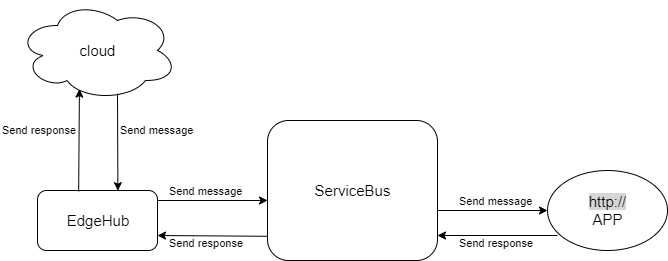

The diagram above was exported from draw.io. Its source (the exported page's mxGraphModel, read from the mxfile embedded in the PNG):
<mxGraphModel dx="1024" dy="386" grid="1" gridSize="10" guides="1" tooltips="1" connect="1" arrows="1" fold="1" page="1" pageScale="1" pageWidth="850" pageHeight="1100" math="0" shadow="0">
  <root>
    <mxCell id="0" />
    <mxCell id="1" parent="0" />
    <mxCell id="oWQ5zK8iGXRfbL6pWCld-3" value="&lt;font style=&quot;font-size: 15px&quot;&gt;cloud&lt;/font&gt;" style="ellipse;shape=cloud;whiteSpace=wrap;html=1;" parent="1" vertex="1">
      <mxGeometry x="80" y="650" width="160" height="100" as="geometry" />
    </mxCell>
    <mxCell id="oWQ5zK8iGXRfbL6pWCld-4" value="&lt;font style=&quot;font-size: 15px&quot;&gt;EdgeHub&lt;/font&gt;" style="rounded=1;whiteSpace=wrap;html=1;" parent="1" vertex="1">
      <mxGeometry x="100" y="840" width="120" height="60" as="geometry" />
    </mxCell>
    <mxCell id="oWQ5zK8iGXRfbL6pWCld-5" value="&lt;font style=&quot;font-size: 15px&quot;&gt;ServiceBus&lt;/font&gt;" style="rounded=1;whiteSpace=wrap;html=1;" parent="1" vertex="1">
      <mxGeometry x="330" y="770" width="170" height="140" as="geometry" />
    </mxCell>
    <mxCell id="oWQ5zK8iGXRfbL6pWCld-6" value="&lt;font style=&quot;font-size: 15px&quot;&gt;&lt;span style=&quot;background-color: rgb(214 , 214 , 214)&quot;&gt;http://&lt;/span&gt;&lt;br&gt;APP&lt;/font&gt;" style="ellipse;whiteSpace=wrap;html=1;" parent="1" vertex="1">
      <mxGeometry x="610" y="820" width="120" height="80" as="geometry" />
    </mxCell>
    <mxCell id="oWQ5zK8iGXRfbL6pWCld-8" value="" style="endArrow=classic;html=1;entryX=0.387;entryY=0.886;entryDx=0;entryDy=0;entryPerimeter=0;exitX=0.343;exitY=0.017;exitDx=0;exitDy=0;exitPerimeter=0;" parent="1" source="oWQ5zK8iGXRfbL6pWCld-4" target="oWQ5zK8iGXRfbL6pWCld-3" edge="1">
      <mxGeometry width="50" height="50" relative="1" as="geometry">
        <mxPoint x="142" y="835" as="sourcePoint" />
        <mxPoint x="140" y="750" as="targetPoint" />
      </mxGeometry>
    </mxCell>
    <mxCell id="oWQ5zK8iGXRfbL6pWCld-9" value="" style="endArrow=classic;html=1;" parent="1" edge="1">
      <mxGeometry width="50" height="50" relative="1" as="geometry">
        <mxPoint x="220" y="850" as="sourcePoint" />
        <mxPoint x="330" y="850" as="targetPoint" />
      </mxGeometry>
    </mxCell>
    <mxCell id="oWQ5zK8iGXRfbL6pWCld-10" value="" style="endArrow=classic;html=1;entryX=0.67;entryY=0.003;entryDx=0;entryDy=0;entryPerimeter=0;" parent="1" target="oWQ5zK8iGXRfbL6pWCld-4" edge="1">
      <mxGeometry width="50" height="50" relative="1" as="geometry">
        <mxPoint x="180" y="743" as="sourcePoint" />
        <mxPoint x="180" y="830" as="targetPoint" />
      </mxGeometry>
    </mxCell>
    <mxCell id="oWQ5zK8iGXRfbL6pWCld-11" value="" style="endArrow=classic;html=1;entryX=1;entryY=0.75;entryDx=0;entryDy=0;exitX=0;exitY=0.827;exitDx=0;exitDy=0;exitPerimeter=0;" parent="1" source="oWQ5zK8iGXRfbL6pWCld-5" target="oWQ5zK8iGXRfbL6pWCld-4" edge="1">
      <mxGeometry width="50" height="50" relative="1" as="geometry">
        <mxPoint x="332" y="885" as="sourcePoint" />
        <mxPoint x="130" y="930" as="targetPoint" />
      </mxGeometry>
    </mxCell>
    <mxCell id="oWQ5zK8iGXRfbL6pWCld-12" value="" style="endArrow=classic;html=1;entryX=0;entryY=0.5;entryDx=0;entryDy=0;" parent="1" target="oWQ5zK8iGXRfbL6pWCld-6" edge="1">
      <mxGeometry width="50" height="50" relative="1" as="geometry">
        <mxPoint x="500" y="860" as="sourcePoint" />
        <mxPoint x="130" y="930" as="targetPoint" />
      </mxGeometry>
    </mxCell>
    <mxCell id="oWQ5zK8iGXRfbL6pWCld-13" value="" style="endArrow=classic;html=1;" parent="1" edge="1">
      <mxGeometry width="50" height="50" relative="1" as="geometry">
        <mxPoint x="620" y="885" as="sourcePoint" />
        <mxPoint x="500" y="885" as="targetPoint" />
      </mxGeometry>
    </mxCell>
    <mxCell id="oWQ5zK8iGXRfbL6pWCld-16" value="&lt;font style=&quot;font-size: 11px&quot;&gt;Send message&lt;/font&gt;" style="text;html=1;resizable=0;points=[];autosize=1;align=left;verticalAlign=top;spacingTop=-4;" parent="1" vertex="1">
      <mxGeometry x="181" y="770" width="90" height="20" as="geometry" />
    </mxCell>
    <mxCell id="oWQ5zK8iGXRfbL6pWCld-17" value="&lt;font style=&quot;font-size: 11px&quot;&gt;Send response&lt;/font&gt;" style="text;html=1;resizable=0;points=[];autosize=1;align=left;verticalAlign=top;spacingTop=-4;" parent="1" vertex="1">
      <mxGeometry x="63" y="770" width="90" height="20" as="geometry" />
    </mxCell>
    <mxCell id="oWQ5zK8iGXRfbL6pWCld-19" value="&lt;font style=&quot;font-size: 11px&quot;&gt;Send response&lt;/font&gt;" style="text;html=1;resizable=0;points=[];autosize=1;align=left;verticalAlign=top;spacingTop=-4;" parent="1" vertex="1">
      <mxGeometry x="230" y="883" width="90" height="20" as="geometry" />
    </mxCell>
    <mxCell id="oWQ5zK8iGXRfbL6pWCld-20" value="&lt;font style=&quot;font-size: 11px&quot;&gt;Send message&lt;/font&gt;" style="text;html=1;resizable=0;points=[];autosize=1;align=left;verticalAlign=top;spacingTop=-4;" parent="1" vertex="1">
      <mxGeometry x="230" y="831" width="90" height="20" as="geometry" />
    </mxCell>
    <mxCell id="oWQ5zK8iGXRfbL6pWCld-21" value="&lt;font style=&quot;font-size: 11px&quot;&gt;Send response&lt;/font&gt;" style="text;html=1;resizable=0;points=[];autosize=1;align=left;verticalAlign=top;spacingTop=-4;" parent="1" vertex="1">
      <mxGeometry x="520" y="883" width="90" height="20" as="geometry" />
    </mxCell>
    <mxCell id="oWQ5zK8iGXRfbL6pWCld-22" value="&lt;font style=&quot;font-size: 11px&quot;&gt;Send message&lt;/font&gt;" style="text;html=1;resizable=0;points=[];autosize=1;align=left;verticalAlign=top;spacingTop=-4;" parent="1" vertex="1">
      <mxGeometry x="520" y="841" width="90" height="20" as="geometry" />
    </mxCell>
  </root>
</mxGraphModel>